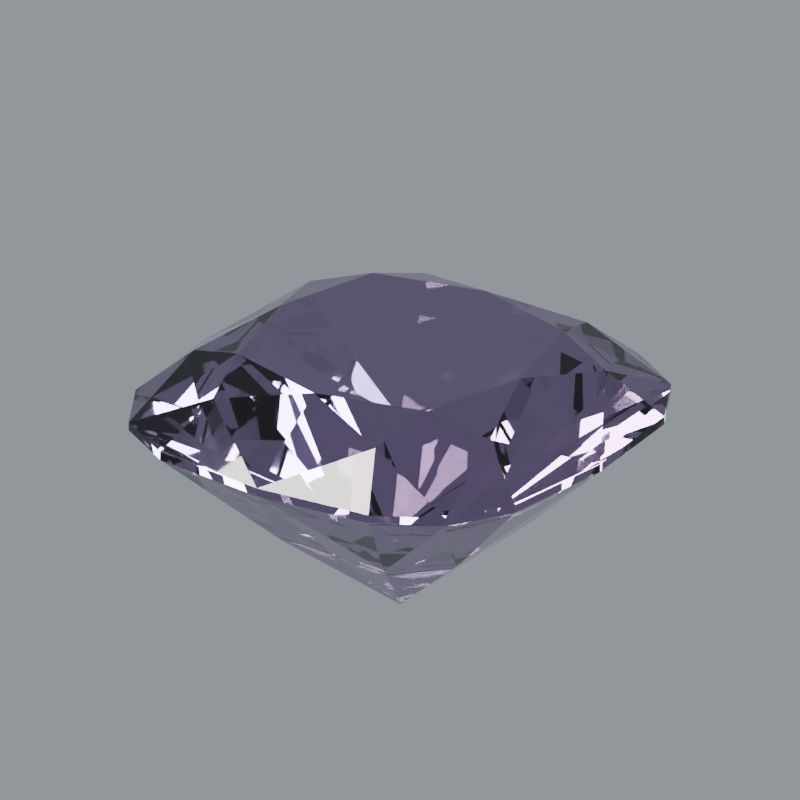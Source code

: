 # Source: stone-spinel.blend  (saved by Blender 5.2.44; exported with 4.5.12 LTS)
import bpy
from mathutils import Matrix  # noqa: F401  (used for matrix-valued properties, if any)

bpy.ops.wm.read_factory_settings(use_empty=True)
scene = bpy.context.scene
scene.name = 'Scene'

# ---- materials (node trees are filled in below, after node groups)
mat_spinel_polished_facets = bpy.data.materials.new('Spinel polished facets')
mat_spinel_polished_facets.diffuse_color = (0.3231, 0.2122, 0.4072, 1.0)

# ---- material node trees
mat_spinel_polished_facets.use_nodes = True; mat_spinel_polished_facets.node_tree.nodes.clear()
_N = mat_spinel_polished_facets.node_tree.nodes; _L = mat_spinel_polished_facets.node_tree.links
n0 = _N.new('ShaderNodeBsdfPrincipled'); n0.name = 'Principled BSDF'; n0.location = (-200, 100)
n0.inputs[0].default_value = (0.3231, 0.2122, 0.4072, 1.0)
n0.inputs[2].default_value = 0.018
n0.inputs[3].default_value = 1.718
n0.inputs[10].default_value = 0.005
n0.inputs[18].default_value = 1.0
n0.inputs[19].default_value = 0.08
n0.inputs[20].default_value = 0.12
n1 = _N.new('ShaderNodeOutputMaterial'); n1.name = 'Material Output'; n1.location = (200, 100)
_L.new(n0.outputs[0], n1.inputs[0])
n1.is_active_output = True

# ---- world
world_studio_world = bpy.data.worlds.new('Studio world'); scene.world = world_studio_world
world_studio_world.use_nodes = True; world_studio_world.node_tree.nodes.clear()
_N = world_studio_world.node_tree.nodes; _L = world_studio_world.node_tree.links
n0 = _N.new('ShaderNodeBackground'); n0.name = 'Background'; n0.location = (-200, 100)
n0.inputs[0].default_value = (0.55, 0.6, 0.65, 1.0)
n0.inputs[1].default_value = 0.5
n1 = _N.new('ShaderNodeOutputWorld'); n1.name = 'World Output'; n1.location = (200, 100)
_L.new(n0.outputs[0], n1.inputs[0])
n1.is_active_output = True

# ---- cameras
cam_camera = bpy.data.cameras.new('Camera')
cam_camera.type = 'ORTHO'
cam_camera.clip_start = 0.01
cam_camera.clip_end = 100.0
cam_camera.lens = 52.0
cam_camera.ortho_scale = 3.25

# ---- lights
light_area = bpy.data.lights.new('Area', 'AREA')
light_area.color = (1.0, 0.94, 0.86)
light_area.energy = 650.0
light_area.shape = 'DISK'
light_area.size = 4.0
light_area.size_y = 1.0
light_area_001 = bpy.data.lights.new('Area.001', 'AREA')
light_area_001.color = (0.82, 0.91, 1.0)
light_area_001.energy = 800.0
light_area_001.shape = 'DISK'
light_area_001.size = 3.0
light_area_001.size_y = 1.0
light_area_002 = bpy.data.lights.new('Area.002', 'AREA')
light_area_002.energy = 180.0
light_area_002.shape = 'DISK'
light_area_002.size = 2.0
light_area_002.size_y = 1.0

# ---- meshes
me_gemstone_spinel = bpy.data.meshes.new('Gemstone Spinel')
me_gemstone_spinel.from_pydata([(0.0, 0.0, 0.2924), (0.0, 0.0, -0.8837), (0.6, 0.0, 0.2924), (0.7391, 0.4059, 0.2095), (1.0, 0.0, 0.0175), (0.9476, 0.5204, 0.0175), (1.0, 0.0, -0.0175), (0.9476, 0.5204, -0.0175), (0.4738, 0.2602, -0.4836), (0.474, 0.474, 0.2924), (0.4059, 0.7391, 0.2095), (0.79, 0.79, 0.0175), (0.5204, 0.9476, 0.0175), (0.79, 0.79, -0.0175), (0.5204, 0.9476, -0.0175), (0.2602, 0.4738, -0.4836), (5.666e-12, 0.6, 0.2924), (-0.4059, 0.7391, 0.2095), (9.444e-12, 1.0, 0.0175), (-0.5204, 0.9476, 0.0175), (9.444e-12, 1.0, -0.0175), (-0.5204, 0.9476, -0.0175), (-0.2602, 0.4738, -0.4836), (-0.474, 0.474, 0.2924), (-0.7391, 0.4059, 0.2095), (-0.79, 0.79, 0.0175), (-0.9476, 0.5204, 0.0175), (-0.79, 0.79, -0.0175), (-0.9476, 0.5204, -0.0175), (-0.4738, 0.2602, -0.4836), (-0.6, 9.078e-12, 0.2924), (-0.7391, -0.4059, 0.2095), (-1.0, 1.513e-11, 0.0175), (-0.9476, -0.5204, 0.0175), (-1.0, 1.513e-11, -0.0175), (-0.9476, -0.5204, -0.0175), (-0.4738, -0.2602, -0.4836), (-0.474, -0.474, 0.2924), (-0.4059, -0.7391, 0.2095), (-0.79, -0.79, 0.0175), (-0.5204, -0.9476, 0.0175), (-0.79, -0.79, -0.0175), (-0.5204, -0.9476, -0.0175), (-0.2602, -0.4738, -0.4836), (-1.196e-11, -0.6, 0.2924), (0.4059, -0.7391, 0.2095), (-1.993e-11, -1.0, 0.0175), (0.5204, -0.9476, 0.0175), (-1.993e-11, -1.0, -0.0175), (0.5204, -0.9476, -0.0175), (0.2602, -0.4738, -0.4836), (0.474, -0.474, 0.2924), (0.7391, -0.4059, 0.2095), (0.79, -0.79, 0.0175), (0.9476, -0.5204, 0.0175), (0.79, -0.79, -0.0175), (0.9476, -0.5204, -0.0175), (0.4738, -0.2602, -0.4836)], [], [(0, 2, 9), (3, 9, 2), (4, 3, 2), (52, 4, 2), (4, 5, 3), (54, 4, 52), (8, 7, 6), (57, 6, 56), (1, 8, 6), (57, 1, 6), (0, 9, 16), (10, 16, 9), (11, 10, 9), (3, 11, 9), (11, 12, 10), (5, 11, 3), (15, 14, 13), (8, 13, 7), (1, 15, 13), (8, 1, 13), (0, 16, 23), (17, 23, 16), (18, 17, 16), (10, 18, 16), (18, 19, 17), (12, 18, 10), (22, 21, 20), (15, 20, 14), (1, 22, 20), (15, 1, 20), (0, 23, 30), (24, 30, 23), (25, 24, 23), (17, 25, 23), (25, 26, 24), (19, 25, 17), (29, 28, 27), (22, 27, 21), (1, 29, 27), (22, 1, 27), (0, 30, 37), (31, 37, 30), (32, 31, 30), (24, 32, 30), (32, 33, 31), (26, 32, 24), (36, 35, 34), (29, 34, 28), (1, 36, 34), (29, 1, 34), (0, 37, 44), (38, 44, 37), (39, 38, 37), (31, 39, 37), (39, 40, 38), (33, 39, 31), (43, 42, 41), (36, 41, 35), (1, 43, 41), (36, 1, 41), (0, 44, 51), (45, 51, 44), (46, 45, 44), (38, 46, 44), (46, 47, 45), (40, 46, 38), (50, 49, 48), (43, 48, 42), (1, 50, 48), (43, 1, 48), (0, 51, 2), (52, 2, 51), (53, 52, 51), (45, 53, 51), (53, 54, 52), (47, 53, 45), (57, 56, 55), (50, 55, 49), (1, 57, 55), (50, 1, 55), (7, 5, 4), (6, 7, 4), (13, 11, 5), (7, 13, 5), (14, 12, 11), (13, 14, 11), (20, 18, 12), (14, 20, 12), (21, 19, 18), (20, 21, 18), (27, 25, 19), (21, 27, 19), (28, 26, 25), (27, 28, 25), (34, 32, 26), (28, 34, 26), (35, 33, 32), (34, 35, 32), (41, 39, 33), (35, 41, 33), (42, 40, 39), (41, 42, 39), (48, 46, 40), (42, 48, 40), (49, 47, 46), (48, 49, 46), (55, 53, 47), (49, 55, 47), (56, 54, 53), (55, 56, 53), (6, 4, 54), (56, 6, 54)])
me_gemstone_spinel.materials.append(mat_spinel_polished_facets)
me_gemstone_spinel.update()

# ---- objects
ob_gemstone_spinel = bpy.data.objects.new('Gemstone Spinel', me_gemstone_spinel)
ob_presentation_camera = bpy.data.objects.new('Presentation camera', cam_camera)
ob_key_softbox = bpy.data.objects.new('Key softbox', light_area)
ob_edge_softbox = bpy.data.objects.new('Edge softbox', light_area_001)
ob_front_strip = bpy.data.objects.new('Front strip', light_area_002)

# ---- transforms, parenting, visibility, modifiers, constraints
ob_gemstone_spinel.location = (0.0, 0.0, 0.0)
ob_gemstone_spinel.rotation_euler = (0.0, 0.0, -0.01506)
ob_presentation_camera.location = (3.6, -5.2, 3.0)
ob_presentation_camera.rotation_euler = (1.132, -9.023e-08, 0.6055)
ob_key_softbox.location = (-3.0, -4.0, 5.0)
ob_key_softbox.rotation_euler = (0.7854, -7.115e-08, -0.6435)
ob_edge_softbox.location = (4.0, 1.0, 3.0)
ob_edge_softbox.rotation_euler = (0.9418, 5.518e-10, 1.816)
ob_front_strip.location = (0.0, -4.0, 0.5)
ob_front_strip.rotation_euler = (1.446, -0.0, 0.0)

# ---- collection membership
scene.collection.objects.link(ob_gemstone_spinel)
scene.collection.objects.link(ob_presentation_camera)
scene.collection.objects.link(ob_key_softbox)
scene.collection.objects.link(ob_edge_softbox)
scene.collection.objects.link(ob_front_strip)

# ---- scene / render settings (as saved in the file)
scene.camera = ob_presentation_camera
scene.frame_start = 1; scene.frame_end = 250; scene.frame_set(1)
scene.render.engine = 'CYCLES'
scene.render.resolution_x = 768
scene.render.resolution_y = 768
scene.render.film_transparent = True
scene.render.bake_bias = 0.0
scene.render.bake_samples = 0
scene.render.compositor_device = 'GPU'
scene.cycles.samples = 48
scene.cycles.transmission_bounces = 10
scene.eevee.use_volume_custom_range = False
scene.eevee.fast_gi_thickness_near = 0.1
scene.eevee.fast_gi_thickness_far = 0.0
scene.eevee.ray_tracing_options.screen_trace_thickness = 0.1
scene.view_settings.look = 'AgX - Medium High Contrast'
bpy.context.view_layer.update()
